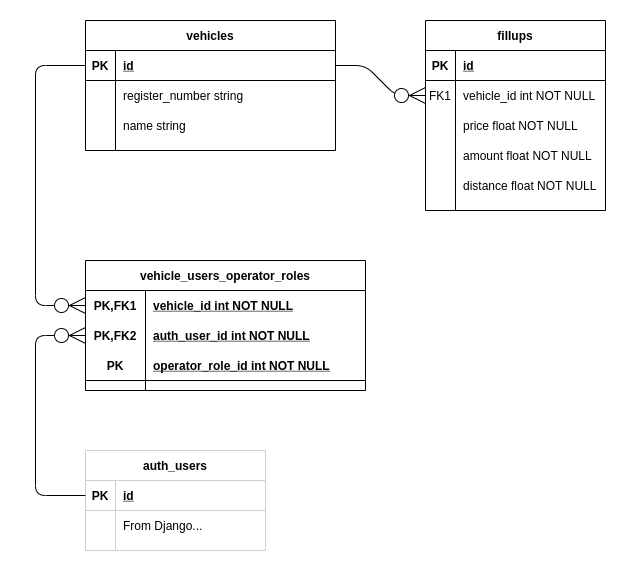

The diagram above was exported from draw.io. Its source (the exported page's mxGraphModel, read from the mxfile embedded in the PNG):
<mxGraphModel dx="1990" dy="1134" grid="1" gridSize="10" guides="1" tooltips="1" connect="1" arrows="1" fold="1" page="1" pageScale="1" pageWidth="1100" pageHeight="850" math="0" shadow="0" extFonts="Permanent Marker^https://fonts.googleapis.com/css?family=Permanent+Marker">
  <root>
    <mxCell id="0" />
    <mxCell id="1" parent="0" />
    <mxCell id="FBjKR_wuvSFRhxHnxvWe-42" value="vehicles" style="shape=table;startSize=30;container=1;collapsible=1;childLayout=tableLayout;fixedRows=1;rowLines=0;fontStyle=1;align=center;resizeLast=1;hachureGap=4;pointerEvents=0;" parent="1" vertex="1">
      <mxGeometry x="190" y="100" width="250" height="130" as="geometry" />
    </mxCell>
    <mxCell id="FBjKR_wuvSFRhxHnxvWe-43" value="" style="shape=partialRectangle;collapsible=0;dropTarget=0;pointerEvents=0;fillColor=none;top=0;left=0;bottom=1;right=0;points=[[0,0.5],[1,0.5]];portConstraint=eastwest;" parent="FBjKR_wuvSFRhxHnxvWe-42" vertex="1">
      <mxGeometry y="30" width="250" height="30" as="geometry" />
    </mxCell>
    <mxCell id="FBjKR_wuvSFRhxHnxvWe-44" value="PK" style="shape=partialRectangle;connectable=0;fillColor=none;top=0;left=0;bottom=0;right=0;fontStyle=1;overflow=hidden;" parent="FBjKR_wuvSFRhxHnxvWe-43" vertex="1">
      <mxGeometry width="30" height="30" as="geometry">
        <mxRectangle width="30" height="30" as="alternateBounds" />
      </mxGeometry>
    </mxCell>
    <mxCell id="FBjKR_wuvSFRhxHnxvWe-45" value="id" style="shape=partialRectangle;connectable=0;fillColor=none;top=0;left=0;bottom=0;right=0;align=left;spacingLeft=6;fontStyle=5;overflow=hidden;" parent="FBjKR_wuvSFRhxHnxvWe-43" vertex="1">
      <mxGeometry x="30" width="220" height="30" as="geometry">
        <mxRectangle width="220" height="30" as="alternateBounds" />
      </mxGeometry>
    </mxCell>
    <mxCell id="FBjKR_wuvSFRhxHnxvWe-46" value="" style="shape=partialRectangle;collapsible=0;dropTarget=0;pointerEvents=0;fillColor=none;top=0;left=0;bottom=0;right=0;points=[[0,0.5],[1,0.5]];portConstraint=eastwest;" parent="FBjKR_wuvSFRhxHnxvWe-42" vertex="1">
      <mxGeometry y="60" width="250" height="30" as="geometry" />
    </mxCell>
    <mxCell id="FBjKR_wuvSFRhxHnxvWe-47" value="" style="shape=partialRectangle;connectable=0;fillColor=none;top=0;left=0;bottom=0;right=0;editable=1;overflow=hidden;" parent="FBjKR_wuvSFRhxHnxvWe-46" vertex="1">
      <mxGeometry width="30" height="30" as="geometry">
        <mxRectangle width="30" height="30" as="alternateBounds" />
      </mxGeometry>
    </mxCell>
    <mxCell id="FBjKR_wuvSFRhxHnxvWe-48" value="register_number string" style="shape=partialRectangle;connectable=0;fillColor=none;top=0;left=0;bottom=0;right=0;align=left;spacingLeft=6;overflow=hidden;" parent="FBjKR_wuvSFRhxHnxvWe-46" vertex="1">
      <mxGeometry x="30" width="220" height="30" as="geometry">
        <mxRectangle width="220" height="30" as="alternateBounds" />
      </mxGeometry>
    </mxCell>
    <mxCell id="FBjKR_wuvSFRhxHnxvWe-49" value="" style="shape=partialRectangle;collapsible=0;dropTarget=0;pointerEvents=0;fillColor=none;top=0;left=0;bottom=0;right=0;points=[[0,0.5],[1,0.5]];portConstraint=eastwest;" parent="FBjKR_wuvSFRhxHnxvWe-42" vertex="1">
      <mxGeometry y="90" width="250" height="30" as="geometry" />
    </mxCell>
    <mxCell id="FBjKR_wuvSFRhxHnxvWe-50" value="" style="shape=partialRectangle;connectable=0;fillColor=none;top=0;left=0;bottom=0;right=0;editable=1;overflow=hidden;" parent="FBjKR_wuvSFRhxHnxvWe-49" vertex="1">
      <mxGeometry width="30" height="30" as="geometry">
        <mxRectangle width="30" height="30" as="alternateBounds" />
      </mxGeometry>
    </mxCell>
    <mxCell id="FBjKR_wuvSFRhxHnxvWe-51" value="name string" style="shape=partialRectangle;connectable=0;fillColor=none;top=0;left=0;bottom=0;right=0;align=left;spacingLeft=6;overflow=hidden;" parent="FBjKR_wuvSFRhxHnxvWe-49" vertex="1">
      <mxGeometry x="30" width="220" height="30" as="geometry">
        <mxRectangle width="220" height="30" as="alternateBounds" />
      </mxGeometry>
    </mxCell>
    <mxCell id="FBjKR_wuvSFRhxHnxvWe-55" value="fillups" style="shape=table;startSize=30;container=1;collapsible=1;childLayout=tableLayout;fixedRows=1;rowLines=0;fontStyle=1;align=center;resizeLast=1;hachureGap=4;pointerEvents=0;" parent="1" vertex="1">
      <mxGeometry x="530" y="100" width="180" height="190" as="geometry" />
    </mxCell>
    <mxCell id="FBjKR_wuvSFRhxHnxvWe-56" value="" style="shape=partialRectangle;collapsible=0;dropTarget=0;pointerEvents=0;fillColor=none;top=0;left=0;bottom=1;right=0;points=[[0,0.5],[1,0.5]];portConstraint=eastwest;" parent="FBjKR_wuvSFRhxHnxvWe-55" vertex="1">
      <mxGeometry y="30" width="180" height="30" as="geometry" />
    </mxCell>
    <mxCell id="FBjKR_wuvSFRhxHnxvWe-57" value="PK" style="shape=partialRectangle;connectable=0;fillColor=none;top=0;left=0;bottom=0;right=0;fontStyle=1;overflow=hidden;" parent="FBjKR_wuvSFRhxHnxvWe-56" vertex="1">
      <mxGeometry width="30" height="30" as="geometry">
        <mxRectangle width="30" height="30" as="alternateBounds" />
      </mxGeometry>
    </mxCell>
    <mxCell id="FBjKR_wuvSFRhxHnxvWe-58" value="id" style="shape=partialRectangle;connectable=0;fillColor=none;top=0;left=0;bottom=0;right=0;align=left;spacingLeft=6;fontStyle=5;overflow=hidden;" parent="FBjKR_wuvSFRhxHnxvWe-56" vertex="1">
      <mxGeometry x="30" width="150" height="30" as="geometry">
        <mxRectangle width="150" height="30" as="alternateBounds" />
      </mxGeometry>
    </mxCell>
    <mxCell id="FBjKR_wuvSFRhxHnxvWe-59" value="" style="shape=partialRectangle;collapsible=0;dropTarget=0;pointerEvents=0;fillColor=none;top=0;left=0;bottom=0;right=0;points=[[0,0.5],[1,0.5]];portConstraint=eastwest;" parent="FBjKR_wuvSFRhxHnxvWe-55" vertex="1">
      <mxGeometry y="60" width="180" height="30" as="geometry" />
    </mxCell>
    <mxCell id="FBjKR_wuvSFRhxHnxvWe-60" value="FK1" style="shape=partialRectangle;connectable=0;fillColor=none;top=0;left=0;bottom=0;right=0;editable=1;overflow=hidden;" parent="FBjKR_wuvSFRhxHnxvWe-59" vertex="1">
      <mxGeometry width="30" height="30" as="geometry">
        <mxRectangle width="30" height="30" as="alternateBounds" />
      </mxGeometry>
    </mxCell>
    <mxCell id="FBjKR_wuvSFRhxHnxvWe-61" value="vehicle_id int NOT NULL" style="shape=partialRectangle;connectable=0;fillColor=none;top=0;left=0;bottom=0;right=0;align=left;spacingLeft=6;overflow=hidden;" parent="FBjKR_wuvSFRhxHnxvWe-59" vertex="1">
      <mxGeometry x="30" width="150" height="30" as="geometry">
        <mxRectangle width="150" height="30" as="alternateBounds" />
      </mxGeometry>
    </mxCell>
    <mxCell id="FBjKR_wuvSFRhxHnxvWe-98" value="" style="shape=partialRectangle;collapsible=0;dropTarget=0;pointerEvents=0;fillColor=none;top=0;left=0;bottom=0;right=0;points=[[0,0.5],[1,0.5]];portConstraint=eastwest;" parent="FBjKR_wuvSFRhxHnxvWe-55" vertex="1">
      <mxGeometry y="90" width="180" height="30" as="geometry" />
    </mxCell>
    <mxCell id="FBjKR_wuvSFRhxHnxvWe-99" value="" style="shape=partialRectangle;connectable=0;fillColor=none;top=0;left=0;bottom=0;right=0;editable=1;overflow=hidden;" parent="FBjKR_wuvSFRhxHnxvWe-98" vertex="1">
      <mxGeometry width="30" height="30" as="geometry">
        <mxRectangle width="30" height="30" as="alternateBounds" />
      </mxGeometry>
    </mxCell>
    <mxCell id="FBjKR_wuvSFRhxHnxvWe-100" value="price float NOT NULL" style="shape=partialRectangle;connectable=0;fillColor=none;top=0;left=0;bottom=0;right=0;align=left;spacingLeft=6;overflow=hidden;" parent="FBjKR_wuvSFRhxHnxvWe-98" vertex="1">
      <mxGeometry x="30" width="150" height="30" as="geometry">
        <mxRectangle width="150" height="30" as="alternateBounds" />
      </mxGeometry>
    </mxCell>
    <mxCell id="FBjKR_wuvSFRhxHnxvWe-62" value="" style="shape=partialRectangle;collapsible=0;dropTarget=0;pointerEvents=0;fillColor=none;top=0;left=0;bottom=0;right=0;points=[[0,0.5],[1,0.5]];portConstraint=eastwest;" parent="FBjKR_wuvSFRhxHnxvWe-55" vertex="1">
      <mxGeometry y="120" width="180" height="30" as="geometry" />
    </mxCell>
    <mxCell id="FBjKR_wuvSFRhxHnxvWe-63" value="" style="shape=partialRectangle;connectable=0;fillColor=none;top=0;left=0;bottom=0;right=0;editable=1;overflow=hidden;" parent="FBjKR_wuvSFRhxHnxvWe-62" vertex="1">
      <mxGeometry width="30" height="30" as="geometry">
        <mxRectangle width="30" height="30" as="alternateBounds" />
      </mxGeometry>
    </mxCell>
    <mxCell id="FBjKR_wuvSFRhxHnxvWe-64" value="amount float NOT NULL" style="shape=partialRectangle;connectable=0;fillColor=none;top=0;left=0;bottom=0;right=0;align=left;spacingLeft=6;overflow=hidden;" parent="FBjKR_wuvSFRhxHnxvWe-62" vertex="1">
      <mxGeometry x="30" width="150" height="30" as="geometry">
        <mxRectangle width="150" height="30" as="alternateBounds" />
      </mxGeometry>
    </mxCell>
    <mxCell id="FBjKR_wuvSFRhxHnxvWe-65" value="" style="shape=partialRectangle;collapsible=0;dropTarget=0;pointerEvents=0;fillColor=none;top=0;left=0;bottom=0;right=0;points=[[0,0.5],[1,0.5]];portConstraint=eastwest;" parent="FBjKR_wuvSFRhxHnxvWe-55" vertex="1">
      <mxGeometry y="150" width="180" height="30" as="geometry" />
    </mxCell>
    <mxCell id="FBjKR_wuvSFRhxHnxvWe-66" value="" style="shape=partialRectangle;connectable=0;fillColor=none;top=0;left=0;bottom=0;right=0;editable=1;overflow=hidden;" parent="FBjKR_wuvSFRhxHnxvWe-65" vertex="1">
      <mxGeometry width="30" height="30" as="geometry">
        <mxRectangle width="30" height="30" as="alternateBounds" />
      </mxGeometry>
    </mxCell>
    <mxCell id="FBjKR_wuvSFRhxHnxvWe-67" value="distance float NOT NULL" style="shape=partialRectangle;connectable=0;fillColor=none;top=0;left=0;bottom=0;right=0;align=left;spacingLeft=6;overflow=hidden;" parent="FBjKR_wuvSFRhxHnxvWe-65" vertex="1">
      <mxGeometry x="30" width="150" height="30" as="geometry">
        <mxRectangle width="150" height="30" as="alternateBounds" />
      </mxGeometry>
    </mxCell>
    <mxCell id="FBjKR_wuvSFRhxHnxvWe-69" value="auth_users" style="shape=table;startSize=30;container=1;collapsible=1;childLayout=tableLayout;fixedRows=1;rowLines=0;fontStyle=1;align=center;resizeLast=1;hachureGap=4;pointerEvents=0;strokeColor=#CFCFCF;" parent="1" vertex="1">
      <mxGeometry x="190" y="530" width="180" height="100" as="geometry" />
    </mxCell>
    <mxCell id="FBjKR_wuvSFRhxHnxvWe-70" value="" style="shape=partialRectangle;collapsible=0;dropTarget=0;pointerEvents=0;fillColor=none;top=0;left=0;bottom=1;right=0;points=[[0,0.5],[1,0.5]];portConstraint=eastwest;strokeColor=#CFCFCF;" parent="FBjKR_wuvSFRhxHnxvWe-69" vertex="1">
      <mxGeometry y="30" width="180" height="30" as="geometry" />
    </mxCell>
    <mxCell id="FBjKR_wuvSFRhxHnxvWe-71" value="PK" style="shape=partialRectangle;connectable=0;fillColor=none;top=0;left=0;bottom=0;right=0;fontStyle=1;overflow=hidden;strokeColor=#CFCFCF;" parent="FBjKR_wuvSFRhxHnxvWe-70" vertex="1">
      <mxGeometry width="30" height="30" as="geometry">
        <mxRectangle width="30" height="30" as="alternateBounds" />
      </mxGeometry>
    </mxCell>
    <mxCell id="FBjKR_wuvSFRhxHnxvWe-72" value="id" style="shape=partialRectangle;connectable=0;fillColor=none;top=0;left=0;bottom=0;right=0;align=left;spacingLeft=6;fontStyle=5;overflow=hidden;strokeColor=#CFCFCF;" parent="FBjKR_wuvSFRhxHnxvWe-70" vertex="1">
      <mxGeometry x="30" width="150" height="30" as="geometry">
        <mxRectangle width="150" height="30" as="alternateBounds" />
      </mxGeometry>
    </mxCell>
    <mxCell id="FBjKR_wuvSFRhxHnxvWe-73" value="" style="shape=partialRectangle;collapsible=0;dropTarget=0;pointerEvents=0;fillColor=none;top=0;left=0;bottom=0;right=0;points=[[0,0.5],[1,0.5]];portConstraint=eastwest;strokeColor=#CFCFCF;" parent="FBjKR_wuvSFRhxHnxvWe-69" vertex="1">
      <mxGeometry y="60" width="180" height="30" as="geometry" />
    </mxCell>
    <mxCell id="FBjKR_wuvSFRhxHnxvWe-74" value="" style="shape=partialRectangle;connectable=0;fillColor=none;top=0;left=0;bottom=0;right=0;editable=1;overflow=hidden;strokeColor=#CFCFCF;" parent="FBjKR_wuvSFRhxHnxvWe-73" vertex="1">
      <mxGeometry width="30" height="30" as="geometry">
        <mxRectangle width="30" height="30" as="alternateBounds" />
      </mxGeometry>
    </mxCell>
    <mxCell id="FBjKR_wuvSFRhxHnxvWe-75" value="From Django..." style="shape=partialRectangle;connectable=0;fillColor=none;top=0;left=0;bottom=0;right=0;align=left;spacingLeft=6;overflow=hidden;strokeColor=#CFCFCF;" parent="FBjKR_wuvSFRhxHnxvWe-73" vertex="1">
      <mxGeometry x="30" width="150" height="30" as="geometry">
        <mxRectangle width="150" height="30" as="alternateBounds" />
      </mxGeometry>
    </mxCell>
    <mxCell id="FBjKR_wuvSFRhxHnxvWe-101" value="" style="edgeStyle=entityRelationEdgeStyle;fontSize=12;html=1;endArrow=ERzeroToMany;endFill=1;startSize=14;endSize=14;sourcePerimeterSpacing=8;targetPerimeterSpacing=8;fontFamily=Helvetica;fontColor=#000000;align=center;strokeColor=#000000;exitX=1;exitY=0.5;exitDx=0;exitDy=0;entryX=0;entryY=0.5;entryDx=0;entryDy=0;" parent="1" source="FBjKR_wuvSFRhxHnxvWe-43" target="FBjKR_wuvSFRhxHnxvWe-59" edge="1">
      <mxGeometry width="100" height="100" relative="1" as="geometry">
        <mxPoint x="370" y="570" as="sourcePoint" />
        <mxPoint x="470" y="470" as="targetPoint" />
      </mxGeometry>
    </mxCell>
    <mxCell id="FBjKR_wuvSFRhxHnxvWe-121" value="vehicle_users_operator_roles" style="shape=table;startSize=30;container=1;collapsible=1;childLayout=tableLayout;fixedRows=1;rowLines=0;fontStyle=1;align=center;resizeLast=1;hachureGap=4;pointerEvents=0;strokeColor=#000000;" parent="1" vertex="1">
      <mxGeometry x="190" y="340" width="280" height="130" as="geometry" />
    </mxCell>
    <mxCell id="FBjKR_wuvSFRhxHnxvWe-122" value="" style="shape=partialRectangle;collapsible=0;dropTarget=0;pointerEvents=0;fillColor=none;top=0;left=0;bottom=0;right=0;points=[[0,0.5],[1,0.5]];portConstraint=eastwest;" parent="FBjKR_wuvSFRhxHnxvWe-121" vertex="1">
      <mxGeometry y="30" width="280" height="30" as="geometry" />
    </mxCell>
    <mxCell id="FBjKR_wuvSFRhxHnxvWe-123" value="PK,FK1" style="shape=partialRectangle;connectable=0;fillColor=none;top=0;left=0;bottom=0;right=0;fontStyle=1;overflow=hidden;" parent="FBjKR_wuvSFRhxHnxvWe-122" vertex="1">
      <mxGeometry width="60" height="30" as="geometry">
        <mxRectangle width="60" height="30" as="alternateBounds" />
      </mxGeometry>
    </mxCell>
    <mxCell id="FBjKR_wuvSFRhxHnxvWe-124" value="vehicle_id int NOT NULL" style="shape=partialRectangle;connectable=0;fillColor=none;top=0;left=0;bottom=0;right=0;align=left;spacingLeft=6;fontStyle=5;overflow=hidden;" parent="FBjKR_wuvSFRhxHnxvWe-122" vertex="1">
      <mxGeometry x="60" width="220" height="30" as="geometry">
        <mxRectangle width="220" height="30" as="alternateBounds" />
      </mxGeometry>
    </mxCell>
    <mxCell id="FBjKR_wuvSFRhxHnxvWe-125" value="" style="shape=partialRectangle;collapsible=0;dropTarget=0;pointerEvents=0;fillColor=none;top=0;left=0;bottom=1;right=0;points=[[0,0.5],[1,0.5]];portConstraint=eastwest;strokeColor=none;" parent="FBjKR_wuvSFRhxHnxvWe-121" vertex="1">
      <mxGeometry y="60" width="280" height="30" as="geometry" />
    </mxCell>
    <mxCell id="FBjKR_wuvSFRhxHnxvWe-126" value="PK,FK2" style="shape=partialRectangle;connectable=0;fillColor=none;top=0;left=0;bottom=0;right=0;fontStyle=1;overflow=hidden;" parent="FBjKR_wuvSFRhxHnxvWe-125" vertex="1">
      <mxGeometry width="60" height="30" as="geometry">
        <mxRectangle width="60" height="30" as="alternateBounds" />
      </mxGeometry>
    </mxCell>
    <mxCell id="FBjKR_wuvSFRhxHnxvWe-127" value="auth_user_id int NOT NULL" style="shape=partialRectangle;connectable=0;fillColor=none;top=0;left=0;bottom=0;right=0;align=left;spacingLeft=6;fontStyle=5;overflow=hidden;" parent="FBjKR_wuvSFRhxHnxvWe-125" vertex="1">
      <mxGeometry x="60" width="220" height="30" as="geometry">
        <mxRectangle width="220" height="30" as="alternateBounds" />
      </mxGeometry>
    </mxCell>
    <mxCell id="FBjKR_wuvSFRhxHnxvWe-137" value="" style="shape=partialRectangle;collapsible=0;dropTarget=0;pointerEvents=0;fillColor=none;top=0;left=0;bottom=1;right=0;points=[[0,0.5],[1,0.5]];portConstraint=eastwest;strokeColor=default;perimeterSpacing=0;" parent="FBjKR_wuvSFRhxHnxvWe-121" vertex="1">
      <mxGeometry y="90" width="280" height="30" as="geometry" />
    </mxCell>
    <mxCell id="FBjKR_wuvSFRhxHnxvWe-138" value="PK" style="shape=partialRectangle;connectable=0;fillColor=none;top=0;left=0;bottom=0;right=0;fontStyle=1;overflow=hidden;" parent="FBjKR_wuvSFRhxHnxvWe-137" vertex="1">
      <mxGeometry width="60" height="30" as="geometry">
        <mxRectangle width="60" height="30" as="alternateBounds" />
      </mxGeometry>
    </mxCell>
    <mxCell id="FBjKR_wuvSFRhxHnxvWe-139" value="operator_role_id int NOT NULL" style="shape=partialRectangle;connectable=0;fillColor=none;top=0;left=0;bottom=0;right=0;align=left;spacingLeft=6;fontStyle=5;overflow=hidden;" parent="FBjKR_wuvSFRhxHnxvWe-137" vertex="1">
      <mxGeometry x="60" width="220" height="30" as="geometry">
        <mxRectangle width="220" height="30" as="alternateBounds" />
      </mxGeometry>
    </mxCell>
    <mxCell id="FBjKR_wuvSFRhxHnxvWe-156" value="" style="edgeStyle=orthogonalEdgeStyle;fontSize=12;html=1;endArrow=ERzeroToMany;endFill=1;startSize=14;endSize=14;sourcePerimeterSpacing=8;targetPerimeterSpacing=8;entryX=0;entryY=0.5;entryDx=0;entryDy=0;exitX=0;exitY=0.5;exitDx=0;exitDy=0;anchorPointDirection=1;orthogonalLoop=0;snapToPoint=0;noJump=0;flowAnimation=0;ignoreEdge=0;orthogonal=0;comic=0;jiggle=17;arcSize=20;" parent="1" source="FBjKR_wuvSFRhxHnxvWe-43" target="FBjKR_wuvSFRhxHnxvWe-122" edge="1">
      <mxGeometry width="100" height="100" relative="1" as="geometry">
        <mxPoint x="180" y="265" as="sourcePoint" />
        <mxPoint x="60" y="290" as="targetPoint" />
        <Array as="points">
          <mxPoint x="140" y="145" />
          <mxPoint x="140" y="385" />
        </Array>
      </mxGeometry>
    </mxCell>
    <mxCell id="FBjKR_wuvSFRhxHnxvWe-153" value="" style="edgeStyle=orthogonalEdgeStyle;fontSize=12;html=1;endArrow=ERzeroToMany;endFill=1;startSize=14;endSize=14;sourcePerimeterSpacing=8;targetPerimeterSpacing=8;entryX=0;entryY=0.5;entryDx=0;entryDy=0;exitX=0;exitY=0.5;exitDx=0;exitDy=0;anchorPointDirection=1;orthogonalLoop=0;snapToPoint=0;noJump=0;flowAnimation=0;ignoreEdge=0;orthogonal=0;comic=0;jiggle=17;perimeterSpacing=0;" parent="1" source="FBjKR_wuvSFRhxHnxvWe-70" target="FBjKR_wuvSFRhxHnxvWe-125" edge="1">
      <mxGeometry width="100" height="100" relative="1" as="geometry">
        <mxPoint x="470" y="470" as="sourcePoint" />
        <mxPoint x="190" y="385" as="targetPoint" />
        <Array as="points">
          <mxPoint x="140" y="575" />
          <mxPoint x="140" y="415" />
        </Array>
      </mxGeometry>
    </mxCell>
  </root>
</mxGraphModel>